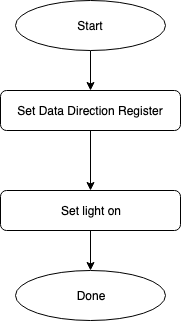

The diagram above was exported from draw.io. Its source (the exported page's mxGraphModel, read from the mxfile embedded in the PNG):
<mxGraphModel dx="778" dy="553" grid="1" gridSize="10" guides="1" tooltips="1" connect="1" arrows="1" fold="1" page="1" pageScale="1" pageWidth="827" pageHeight="1169" math="0" shadow="0">
  <root>
    <mxCell id="0" />
    <mxCell id="1" parent="0" />
    <mxCell id="XrgpoEFkwp757W5Qh8bG-3" style="edgeStyle=orthogonalEdgeStyle;rounded=0;orthogonalLoop=1;jettySize=auto;html=1;exitX=0.5;exitY=1;exitDx=0;exitDy=0;" edge="1" parent="1" source="XrgpoEFkwp757W5Qh8bG-2">
      <mxGeometry relative="1" as="geometry">
        <mxPoint x="375" y="160" as="targetPoint" />
      </mxGeometry>
    </mxCell>
    <mxCell id="XrgpoEFkwp757W5Qh8bG-2" value="Start" style="ellipse;whiteSpace=wrap;html=1;" vertex="1" parent="1">
      <mxGeometry x="300" y="70" width="150" height="50" as="geometry" />
    </mxCell>
    <mxCell id="XrgpoEFkwp757W5Qh8bG-5" style="edgeStyle=orthogonalEdgeStyle;rounded=0;orthogonalLoop=1;jettySize=auto;html=1;exitX=0.5;exitY=1;exitDx=0;exitDy=0;" edge="1" parent="1" source="XrgpoEFkwp757W5Qh8bG-4">
      <mxGeometry relative="1" as="geometry">
        <mxPoint x="375" y="260" as="targetPoint" />
      </mxGeometry>
    </mxCell>
    <mxCell id="XrgpoEFkwp757W5Qh8bG-4" value="Set Data Direction Register" style="rounded=1;whiteSpace=wrap;html=1;" vertex="1" parent="1">
      <mxGeometry x="285" y="160" width="180" height="40" as="geometry" />
    </mxCell>
    <mxCell id="XrgpoEFkwp757W5Qh8bG-8" style="edgeStyle=orthogonalEdgeStyle;rounded=0;orthogonalLoop=1;jettySize=auto;html=1;exitX=0.5;exitY=1;exitDx=0;exitDy=0;entryX=0.5;entryY=0;entryDx=0;entryDy=0;" edge="1" parent="1" source="XrgpoEFkwp757W5Qh8bG-6" target="XrgpoEFkwp757W5Qh8bG-7">
      <mxGeometry relative="1" as="geometry" />
    </mxCell>
    <mxCell id="XrgpoEFkwp757W5Qh8bG-6" value="Set light on" style="rounded=1;whiteSpace=wrap;html=1;" vertex="1" parent="1">
      <mxGeometry x="285" y="260" width="180" height="40" as="geometry" />
    </mxCell>
    <mxCell id="XrgpoEFkwp757W5Qh8bG-7" value="Done" style="ellipse;whiteSpace=wrap;html=1;" vertex="1" parent="1">
      <mxGeometry x="300" y="340" width="150" height="50" as="geometry" />
    </mxCell>
  </root>
</mxGraphModel>